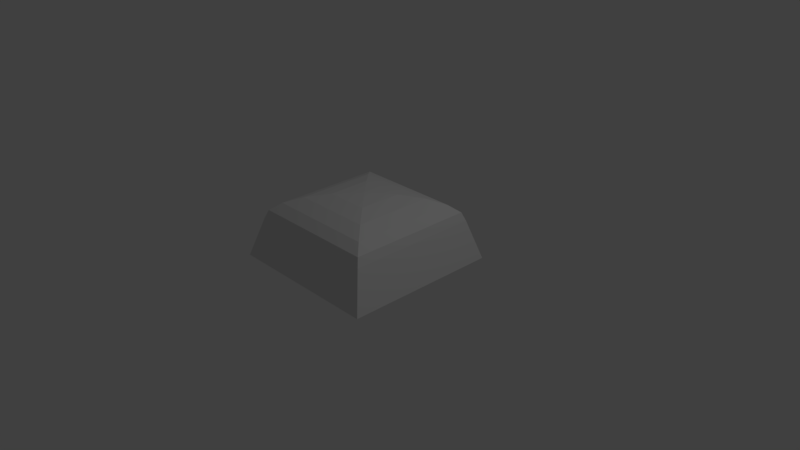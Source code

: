 # Source: DoomHolder.blend  (saved by Blender 2.79.0; exported with 4.5.12 LTS)
import bpy
from mathutils import Matrix  # noqa: F401  (used for matrix-valued properties, if any)

bpy.ops.wm.read_factory_settings(use_empty=True)
scene = bpy.context.scene
scene.name = 'Scene'

# ---- collections
col_collection_1 = bpy.data.collections.new('Collection 1'); scene.collection.children.link(col_collection_1)

# ---- world
world_world = bpy.data.worlds.new('World'); scene.world = world_world
world_world.color = (0.05088, 0.05088, 0.05088)
world_world.use_sun_shadow = False
world_world.sun_shadow_jitter_overblur = 0.0
world_world.cycles.sampling_method = 'MANUAL'

# ---- cameras
cam_camera = bpy.data.cameras.new('Camera')
cam_camera.clip_end = 100.0
cam_camera.lens = 35.0
cam_camera.sensor_width = 32.0
cam_camera.sensor_height = 18.0
cam_camera.ortho_scale = 7.314
cam_camera.dof.focus_distance = 0.0
cam_camera.dof.aperture_fstop = 128.0

# ---- lights
light_lamp = bpy.data.lights.new('Lamp', 'POINT')
light_lamp.transmission_factor = 0.0
light_lamp.cutoff_distance = 30.0
light_lamp.energy = 100.0
light_lamp.shadow_buffer_clip_start = 1.001
light_lamp.shadow_soft_size = 0.1
light_lamp.shadow_maximum_resolution = 0.006
light_lamp.use_absolute_resolution = True

# ---- meshes
me_cube_002 = bpy.data.meshes.new('Cube.002')
me_cube_002.from_pydata([(-0.013, -1.003, 1.826), (-0.8158, -1.805, 1.023), (-0.2611, -1.251, 1.786), (-0.4849, -1.475, 1.672), (-0.6625, -1.652, 1.495), (-0.7765, -1.766, 1.271), (-0.013, -0.9767, 1.826), (-0.8158, -0.1738, 1.023), (-0.2611, -0.7286, 1.786), (-0.4849, -0.5048, 1.672), (-0.6625, -0.3272, 1.495), (-0.7765, -0.2131, 1.271), (0.013, -1.003, 1.826), (0.8158, -1.805, 1.023), (0.2611, -1.251, 1.786), (0.4849, -1.475, 1.672), (0.6625, -1.652, 1.495), (0.7765, -1.766, 1.271), (0.013, -0.9767, 1.826), (0.8158, -0.1738, 1.023), (0.2611, -0.7286, 1.786), (0.4849, -0.5048, 1.672), (0.6625, -0.3272, 1.495), (0.7765, -0.2131, 1.271), (-1.0, -1.99, -0.1136), (-1.0, 0.01035, -0.1136), (1.0, -1.99, -0.1136), (1.0, 0.01035, -0.1136), (-0.01354, -1.003, 1.923), (-0.8496, -1.839, 1.087), (-0.2719, -1.262, 1.882), (-0.505, -1.495, 1.763), (-0.6899, -1.68, 1.578), (-0.8087, -1.798, 1.345), (-0.01354, -0.9761, 1.923), (-0.8496, -0.14, 1.087), (-0.2719, -0.7178, 1.882), (-0.505, -0.4847, 1.763), (-0.6899, -0.2997, 1.578), (-0.8087, -0.181, 1.345), (0.01354, -1.003, 1.923), (0.8496, -1.839, 1.087), (0.2719, -1.262, 1.882), (0.505, -1.495, 1.763), (0.6899, -1.68, 1.578), (0.8087, -1.798, 1.345), (0.01354, -0.9761, 1.923), (0.8496, -0.14, 1.087), (0.2719, -0.7178, 1.882), (0.505, -0.4847, 1.763), (0.6899, -0.2997, 1.578), (0.8087, -0.181, 1.345), (0.9575, -1.947, -0.1136), (-0.9575, -1.947, -0.1136), (0.9575, -0.03217, -0.1136), (-0.9575, -0.03217, -0.1136)], [], [(18, 12, 0, 6), (0, 2, 8, 6), (2, 3, 9, 8), (3, 4, 10, 9), (4, 5, 11, 10), (5, 1, 7, 11), (6, 8, 20, 18), (8, 9, 21, 20), (9, 10, 22, 21), (10, 11, 23, 22), (11, 7, 19, 23), (18, 20, 14, 12), (20, 21, 15, 14), (21, 22, 16, 15), (22, 23, 17, 16), (23, 19, 13, 17), (12, 14, 2, 0), (14, 15, 3, 2), (15, 16, 4, 3), (16, 17, 5, 4), (17, 13, 1, 5), (46, 34, 28, 40), (27, 47, 41, 26), (24, 29, 35, 25), (25, 27, 26, 52, 54, 55), (25, 35, 47, 27), (28, 34, 36, 30), (30, 36, 37, 31), (31, 37, 38, 32), (32, 38, 39, 33), (33, 39, 35, 29), (34, 46, 48, 36), (36, 48, 49, 37), (37, 49, 50, 38), (38, 50, 51, 39), (39, 51, 47, 35), (46, 40, 42, 48), (48, 42, 43, 49), (49, 43, 44, 50), (50, 44, 45, 51), (51, 45, 41, 47), (40, 28, 30, 42), (42, 30, 31, 43), (43, 31, 32, 44), (44, 32, 33, 45), (45, 33, 29, 41), (26, 41, 29, 24), (55, 7, 1, 53), (55, 53, 52, 26, 24, 25), (52, 13, 19, 54), (53, 1, 13, 52), (54, 19, 7, 55)])
me_cube_002.use_remesh_preserve_volume = False
me_cube_002.use_remesh_preserve_attributes = False
me_cube_002.use_mirror_vertex_groups = False
me_cube_002.update()
me_cylinder_003 = bpy.data.meshes.new('Cylinder.003')
me_cylinder_003.from_pydata([(0.0, 1.0, -1.0), (0.0, 1.0, 1.0), (0.1951, 0.9808, -1.0), (0.1951, 0.9808, 1.0), (0.3827, 0.9239, -1.0), (0.3827, 0.9239, 1.0), (0.5556, 0.8315, -1.0), (0.5556, 0.8315, 1.0), (0.7071, 0.7071, -1.0), (0.7071, 0.7071, 1.0), (0.8315, 0.5556, -1.0), (0.8315, 0.5556, 1.0), (0.9239, 0.3827, -1.0), (0.9239, 0.3827, 1.0), (0.9808, 0.1951, -1.0), (0.9808, 0.1951, 1.0), (1.0, 7.55e-08, -1.0), (1.0, 7.55e-08, 1.0), (0.9808, -0.1951, -1.0), (0.9808, -0.1951, 1.0), (0.9239, -0.3827, -1.0), (0.9239, -0.3827, 1.0), (0.8315, -0.5556, -1.0), (0.8315, -0.5556, 1.0), (0.7071, -0.7071, -1.0), (0.7071, -0.7071, 1.0), (0.5556, -0.8315, -1.0), (0.5556, -0.8315, 1.0), (0.3827, -0.9239, -1.0), (0.3827, -0.9239, 1.0), (0.1951, -0.9808, -1.0), (0.1951, -0.9808, 1.0), (-3.258e-07, -1.0, -1.0), (-3.258e-07, -1.0, 1.0), (-0.1951, -0.9808, -1.0), (-0.1951, -0.9808, 1.0), (-0.3827, -0.9239, -1.0), (-0.3827, -0.9239, 1.0), (-0.5556, -0.8315, -1.0), (-0.5556, -0.8315, 1.0), (-0.7071, -0.7071, -1.0), (-0.7071, -0.7071, 1.0), (-0.8315, -0.5556, -1.0), (-0.8315, -0.5556, 1.0), (-0.9239, -0.3827, -1.0), (-0.9239, -0.3827, 1.0), (-0.9808, -0.1951, -1.0), (-0.9808, -0.1951, 1.0), (-1.0, 9.656e-07, -1.0), (-1.0, 9.656e-07, 1.0), (-0.9808, 0.1951, -1.0), (-0.9808, 0.1951, 1.0), (-0.9239, 0.3827, -1.0), (-0.9239, 0.3827, 1.0), (-0.8315, 0.5556, -1.0), (-0.8315, 0.5556, 1.0), (-0.7071, 0.7071, -1.0), (-0.7071, 0.7071, 1.0), (-0.5556, 0.8315, -1.0), (-0.5556, 0.8315, 1.0), (-0.3827, 0.9239, -1.0), (-0.3827, 0.9239, 1.0), (-0.1951, 0.9808, -1.0), (-0.1951, 0.9808, 1.0)], [], [(0, 1, 3, 2), (2, 3, 5, 4), (4, 5, 7, 6), (6, 7, 9, 8), (8, 9, 11, 10), (10, 11, 13, 12), (12, 13, 15, 14), (14, 15, 17, 16), (16, 17, 19, 18), (18, 19, 21, 20), (20, 21, 23, 22), (22, 23, 25, 24), (24, 25, 27, 26), (26, 27, 29, 28), (28, 29, 31, 30), (30, 31, 33, 32), (32, 33, 35, 34), (34, 35, 37, 36), (36, 37, 39, 38), (38, 39, 41, 40), (40, 41, 43, 42), (42, 43, 45, 44), (44, 45, 47, 46), (46, 47, 49, 48), (48, 49, 51, 50), (50, 51, 53, 52), (52, 53, 55, 54), (54, 55, 57, 56), (56, 57, 59, 58), (58, 59, 61, 60), (3, 1, 63, 61, 59, 57, 55, 53, 51, 49, 47, 45, 43, 41, 39, 37, 35, 33, 31, 29, 27, 25, 23, 21, 19, 17, 15, 13, 11, 9, 7, 5), (60, 61, 63, 62), (62, 63, 1, 0), (0, 2, 4, 6, 8, 10, 12, 14, 16, 18, 20, 22, 24, 26, 28, 30, 32, 34, 36, 38, 40, 42, 44, 46, 48, 50, 52, 54, 56, 58, 60, 62)])
me_cylinder_003.use_remesh_preserve_volume = False
me_cylinder_003.use_remesh_preserve_attributes = False
me_cylinder_003.use_mirror_vertex_groups = False
me_cylinder_003.update()
me_cylinder = bpy.data.meshes.new('Cylinder')
me_cylinder.from_pydata([(-0.003297, 0.7574, 2.879), (0.1451, 0.7428, 2.879), (0.2878, 0.6995, 2.879), (0.4194, 0.6292, 2.879), (0.5347, 0.5346, 2.879), (0.6293, 0.4193, 2.879), (0.6996, 0.2878, 2.879), (0.7429, 0.145, 2.879), (0.7575, -0.003386, 2.879), (0.7429, -0.1518, 2.879), (0.6996, -0.2945, 2.879), (0.6293, -0.4261, 2.879), (0.5347, -0.5414, 2.879), (0.4194, -0.636, 2.879), (0.2878, -0.7063, 2.879), (0.1451, -0.7496, 2.879), (-0.003298, -0.7642, 2.879), (-0.1517, -0.7496, 2.879), (-0.2944, -0.7063, 2.879), (-0.426, -0.636, 2.879), (-0.5413, -0.5414, 2.879), (-0.6359, -0.4261, 2.879), (-0.7062, -0.2945, 2.879), (-0.7495, -0.1518, 2.879), (-0.7641, -0.003385, 2.879), (-0.7495, 0.145, 2.879), (-0.7062, 0.2878, 2.879), (-0.6359, 0.4193, 2.879), (-0.5413, 0.5346, 2.879), (-0.426, 0.6292, 2.879), (-0.2944, 0.6995, 2.879), (-0.1517, 0.7428, 2.879), (0.5379, -0.365, 2.879), (-0.003297, 0.6475, 2.879), (-0.1303, 0.635, 2.879), (-0.2524, 0.598, 2.879), (-0.6047, -0.2525, 2.879), (-0.5445, -0.365, 2.879), (-0.6417, -0.1304, 2.879), (-0.4636, -0.4636, 2.879), (-0.1303, -0.6418, 2.879), (-0.003298, -0.6543, 2.879), (-0.2524, -0.6047, 2.879), (0.6351, 0.1236, 2.879), (0.3583, 0.5378, 2.879), (0.6476, -0.003386, 2.879), (0.5981, 0.2457, 2.879), (0.1237, -0.6418, 2.879), (-0.4636, 0.4569, 2.879), (-0.3649, 0.5378, 2.879), (-0.5445, 0.3582, 2.879), (0.6351, -0.1304, 2.879), (0.3583, -0.5446, 2.879), (0.457, -0.4636, 2.879), (0.5981, -0.2525, 2.879), (-0.6542, -0.003385, 2.879), (-0.3649, -0.5446, 2.879), (-0.6417, 0.1236, 2.879), (0.457, 0.4569, 2.879), (0.2458, -0.6047, 2.879), (0.5379, 0.3582, 2.879), (-0.6046, 0.2457, 2.879), (0.2458, 0.598, 2.879), (0.1237, 0.635, 2.879), (7.138e-09, 1.0, -0.9128), (3.476e-08, 0.7674, 1.087), (0.1951, 0.9808, -0.9128), (0.1497, 0.7527, 1.087), (0.3827, 0.9239, -0.9128), (0.2937, 0.709, 1.087), (0.5556, 0.8315, -0.9128), (0.4263, 0.6381, 1.087), (0.7071, 0.7071, -0.9128), (0.5426, 0.5426, 1.087), (0.8315, 0.5556, -0.9128), (0.6381, 0.4263, 1.087), (0.9239, 0.3827, -0.9128), (0.709, 0.2937, 1.087), (0.9808, 0.1951, -0.9128), (0.7527, 0.1497, 1.087), (1.0, 4.432e-08, -0.9128), (0.7674, 9.304e-08, 1.087), (0.9808, -0.1951, -0.9128), (0.7527, -0.1497, 1.087), (0.9239, -0.3827, -0.9128), (0.709, -0.2937, 1.087), (0.8315, -0.5556, -0.9128), (0.6381, -0.4263, 1.087), (0.7071, -0.7071, -0.9128), (0.5426, -0.5426, 1.087), (0.5556, -0.8315, -0.9128), (0.4263, -0.6381, 1.087), (0.3827, -0.9239, -0.9128), (0.2937, -0.709, 1.087), (0.1951, -0.9808, -0.9128), (0.1497, -0.7527, 1.087), (-3.187e-07, -1.0, -0.9128), (-2.153e-07, -0.7674, 1.087), (-0.1951, -0.9808, -0.9128), (-0.1497, -0.7527, 1.087), (-0.3827, -0.9239, -0.9128), (-0.2937, -0.709, 1.087), (-0.5556, -0.8315, -0.9128), (-0.4263, -0.6381, 1.087), (-0.7071, -0.7071, -0.9128), (-0.5426, -0.5426, 1.087), (-0.8315, -0.5556, -0.9128), (-0.6381, -0.4263, 1.087), (-0.9239, -0.3827, -0.9128), (-0.709, -0.2937, 1.087), (-0.9808, -0.1951, -0.9128), (-0.7527, -0.1497, 1.087), (-1.0, 9.344e-07, -0.9128), (-0.7674, 7.761e-07, 1.087), (-0.9808, 0.1951, -0.9128), (-0.7527, 0.1497, 1.087), (-0.9239, 0.3827, -0.9128), (-0.709, 0.2937, 1.087), (-0.8315, 0.5556, -0.9128), (-0.6381, 0.4263, 1.087), (-0.7071, 0.7071, -0.9128), (-0.5426, 0.5426, 1.087), (-0.5556, 0.8315, -0.9128), (-0.4263, 0.6381, 1.087), (-0.3827, 0.9239, -0.9128), (-0.2937, 0.709, 1.087), (-0.1951, 0.9808, -0.9128), (-0.1497, 0.7527, 1.087), (-0.1499, -0.7496, 1.087), (-0.7043, 0.2878, 1.087), (-0.4241, -0.636, 1.087), (-0.5394, 0.5346, 1.087), (-0.2926, -0.7063, 1.087), (-0.4241, 0.6292, 1.087), (-0.634, 0.4193, 1.087), (-0.5427, 0.3582, 1.087), (-0.4617, 0.4569, 1.087), (-0.001454, 0.6475, 1.087), (-0.6028, 0.2457, 1.087), (-0.3631, 0.5378, 1.087), (0.1255, 0.635, 1.087), (-0.6524, -0.003385, 1.087), (-0.6398, -0.1304, 1.087), (-0.6028, -0.2525, 1.087), (-0.3631, -0.5446, 1.087), (0.5397, -0.365, 1.087), (0.5999, -0.2525, 1.087), (-0.6398, 0.1236, 1.087), (-0.5427, -0.365, 1.087), (-0.4617, -0.4636, 1.087), (0.1255, -0.6418, 1.087), (0.6494, -0.003386, 1.087), (-0.2505, -0.6047, 1.087), (0.6369, 0.1236, 1.087), (-0.001454, -0.6543, 1.087), (-0.1284, -0.6418, 1.087), (0.5999, 0.2457, 1.087), (0.4588, -0.4636, 1.087), (-0.1284, 0.635, 1.087), (0.2476, -0.6047, 1.087), (0.3602, -0.5446, 1.087), (-0.2505, 0.598, 1.087), (-0.1499, 0.7428, 1.087), (-0.001454, 0.7574, 1.087), (0.7014, -0.2945, 1.087), (0.7447, -0.1518, 1.087), (0.2897, -0.7063, 1.087), (-0.5394, -0.5414, 1.087), (-0.2926, 0.6995, 1.087), (-0.001454, -0.7642, 1.087), (0.147, -0.7496, 1.087), (0.6311, -0.4261, 1.087), (0.4212, -0.636, 1.087), (0.4212, 0.6292, 1.087), (0.2897, 0.6995, 1.087), (0.7593, -0.003386, 1.087), (0.7447, 0.145, 1.087), (-0.7043, -0.2945, 1.087), (-0.7476, -0.1518, 1.087), (0.5365, -0.5414, 1.087), (0.6311, 0.4193, 1.087), (0.147, 0.7428, 1.087), (0.7014, 0.2878, 1.087), (0.5365, 0.5346, 1.087), (-0.7623, -0.003385, 1.087), (-0.7476, 0.145, 1.087), (-0.634, -0.4261, 1.087), (0.2476, 0.598, 1.087), (0.3602, 0.5378, 1.087), (0.4588, 0.4569, 1.087), (0.5397, 0.3582, 1.087), (0.6369, -0.1304, 1.087)], [], [(1, 0, 31, 30, 29, 28, 27, 26, 25, 24, 55, 57, 61, 50, 48, 49, 35, 34, 33, 63, 62, 44, 58, 60, 46, 43, 45, 8, 7, 6, 5, 4, 3, 2), (8, 45, 51, 54, 32, 53, 52, 59, 47, 41, 40, 42, 56, 39, 37, 36, 38, 55, 24, 23, 22, 21, 20, 19, 18, 17, 16, 15, 14, 13, 12, 11, 10, 9), (64, 65, 67, 66), (66, 67, 69, 68), (68, 69, 71, 70), (70, 71, 73, 72), (72, 73, 75, 74), (74, 75, 77, 76), (76, 77, 79, 78), (78, 79, 81, 80), (80, 81, 83, 82), (82, 83, 85, 84), (84, 85, 87, 86), (86, 87, 89, 88), (88, 89, 91, 90), (90, 91, 93, 92), (92, 93, 95, 94), (94, 95, 97, 96), (96, 97, 99, 98), (98, 99, 101, 100), (100, 101, 103, 102), (102, 103, 105, 104), (104, 105, 107, 106), (106, 107, 109, 108), (108, 109, 111, 110), (110, 111, 113, 112), (112, 113, 115, 114), (114, 115, 117, 116), (116, 117, 119, 118), (118, 119, 121, 120), (120, 121, 123, 122), (122, 123, 125, 124), (67, 65, 127, 125, 123, 121, 119, 117, 115, 113, 184, 185, 129, 134, 131, 133, 168, 162, 163, 181, 174, 173, 183, 180, 182, 176, 175, 81, 79, 77, 75, 73, 71, 69), (124, 125, 127, 126), (126, 127, 65, 64), (64, 66, 68, 70, 72, 74, 76, 78, 80, 82, 84, 86, 88, 90, 92, 94, 96, 98, 100, 102, 104, 106, 108, 110, 112, 114, 116, 118, 120, 122, 124, 126), (189, 190, 60, 58), (141, 147, 57, 55), (182, 180, 5, 6), (163, 162, 31, 0), (133, 131, 28, 29), (170, 166, 14, 15), (175, 176, 7, 8), (131, 134, 27, 28), (188, 189, 58, 44), (178, 177, 22, 23), (183, 173, 3, 4), (191, 146, 54, 51), (168, 133, 29, 30), (164, 165, 9, 10), (181, 163, 0, 1), (81, 175, 165, 164, 171, 179, 172, 166, 170, 169, 128, 132, 130, 167, 186, 177, 178, 184, 113, 111, 109, 107, 105, 103, 101, 99, 97, 95, 93, 91, 89, 87, 85, 83), (141, 142, 143, 148, 149, 144, 152, 155, 154, 150, 159, 160, 157, 145, 146, 191, 151, 153, 156, 190, 189, 188, 187, 140, 137, 158, 161, 139, 136, 135, 138, 147), (132, 128, 17, 18), (128, 169, 16, 17), (169, 170, 15, 16), (151, 191, 51, 45), (147, 138, 61, 57), (161, 158, 34, 35), (186, 167, 20, 21), (190, 156, 46, 60), (159, 150, 47, 59), (158, 137, 33, 34), (187, 188, 44, 62), (167, 130, 19, 20), (148, 143, 36, 37), (149, 148, 37, 39), (138, 135, 50, 61), (172, 179, 12, 13), (135, 136, 48, 50), (144, 149, 39, 56), (129, 185, 25, 26), (146, 145, 32, 54), (174, 181, 1, 2), (150, 154, 41, 47), (142, 141, 55, 38), (177, 186, 21, 22), (176, 182, 6, 7), (180, 183, 4, 5), (171, 164, 10, 11), (179, 171, 11, 12), (155, 152, 42, 40), (145, 157, 53, 32), (160, 159, 59, 52), (185, 184, 24, 25), (166, 172, 13, 14), (139, 161, 35, 49), (165, 175, 8, 9), (134, 129, 26, 27), (157, 160, 52, 53), (162, 168, 30, 31), (173, 174, 2, 3), (156, 153, 43, 46), (130, 132, 18, 19), (140, 187, 62, 63), (153, 151, 45, 43), (143, 142, 38, 36), (184, 178, 23, 24), (154, 155, 40, 41), (152, 144, 56, 42), (136, 139, 49, 48), (137, 140, 63, 33)])
me_cylinder.use_remesh_preserve_volume = False
me_cylinder.use_remesh_preserve_attributes = False
me_cylinder.use_mirror_vertex_groups = False
me_cylinder.update()

# ---- objects
ob_cube = bpy.data.objects.new('Cube', me_cube_002)
ob_cylinder_001 = bpy.data.objects.new('Cylinder.001', me_cylinder_003)
ob_cylinder = bpy.data.objects.new('Cylinder', me_cylinder)
ob_component_needy_background = bpy.data.objects.new('Component_Needy_Background', None)
ob_lamp = bpy.data.objects.new('Lamp', light_lamp)
ob_camera = bpy.data.objects.new('Camera', cam_camera)

# ---- transforms, parenting, visibility, modifiers, constraints
ob_cube.location = (0.0, 0.9825, 0.03677)
ob_cube.scale = (1.054, 1.054, 0.4387)
ob_cube.lineart.crease_threshold = 0.0
ob_cylinder_001.location = (0.0, 0.9893, 0.04502)
ob_cylinder_001.rotation_euler = (-1.571, 1.001, -1.571)
ob_cylinder_001.scale = (0.06505, 0.06505, 0.1974)
ob_cylinder_001.lineart.crease_threshold = 0.0
ob_cylinder.location = (0.003297, -0.02143, 0.1016)
ob_cylinder.scale = (1.0, 1.0, 0.1181)
ob_cylinder.lineart.crease_threshold = 0.0
ob_component_needy_background.location = (0.0, 0.0, 0.0)
ob_component_needy_background.rotation_euler = (1.571, -0.0, 0.0)
ob_component_needy_background.scale = (0.01, 0.01, 0.01)
ob_component_needy_background.empty_image_offset = (0.0, 0.0)
ob_component_needy_background.color = (0.8, 0.8, 0.8, 1.0)
ob_component_needy_background.lineart.crease_threshold = 0.0
ob_lamp.location = (4.076, 1.005, 5.904)
ob_lamp.rotation_euler = (0.6503, 0.05522, 1.866)
ob_lamp.lock_rotations_4d = False
ob_lamp.empty_display_type = 'ARROWS'
ob_lamp.color = (0.0, 0.0, 0.0, 0.0)
ob_lamp.lineart.crease_threshold = 0.0
ob_camera.location = (7.481, -6.508, 5.344)
ob_camera.rotation_euler = (1.109, 0.0, 0.8149)
ob_camera.lock_rotations_4d = False
ob_camera.empty_display_type = 'ARROWS'
ob_camera.color = (0.0, 0.0, 0.0, 0.0)
ob_camera.display_type = 'WIRE'
ob_camera.lineart.crease_threshold = 0.0

# ---- collection membership
col_collection_1.objects.link(ob_cube)
col_collection_1.objects.link(ob_cylinder_001)
col_collection_1.objects.link(ob_cylinder)
col_collection_1.objects.link(ob_component_needy_background)
col_collection_1.objects.link(ob_lamp)
col_collection_1.objects.link(ob_camera)

# ---- scene / render settings (as saved in the file)
scene.camera = ob_camera
scene.frame_start = 1; scene.frame_end = 250; scene.frame_set(1)
scene.render.engine = 'BLENDER_EEVEE_NEXT'
scene.render.resolution_percentage = 50
scene.render.fps = 30
scene.render.dither_intensity = 0.0
scene.cycles.use_denoising = False
scene.cycles.samples = 128
scene.cycles.sampling_pattern = 'TABULATED_SOBOL'
scene.cycles.use_adaptive_sampling = False
scene.cycles.use_light_tree = False
scene.cycles.blur_glossy = 0.0
scene.cycles.sample_clamp_indirect = 0.0
scene.view_settings.view_transform = 'Standard'
bpy.context.view_layer.update()

